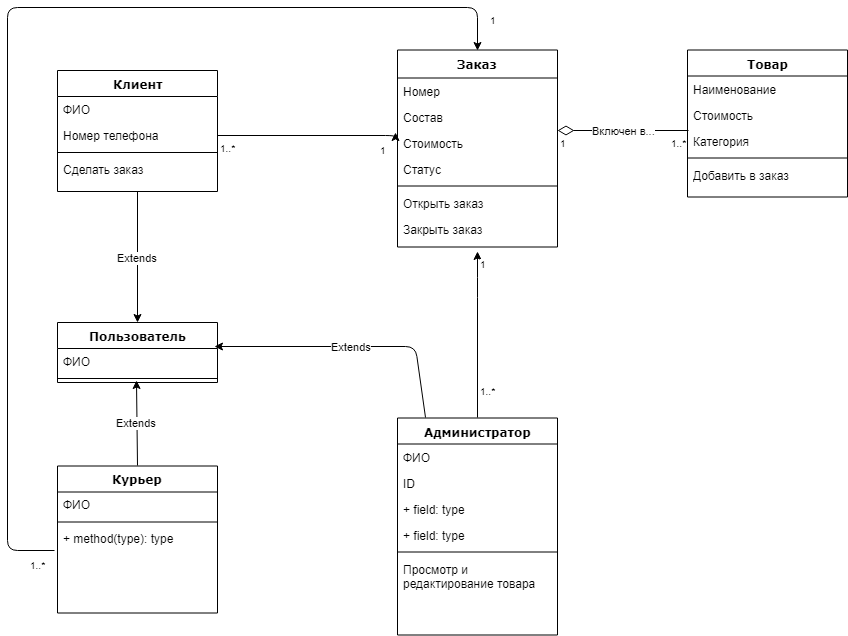

The diagram above was exported from draw.io. Its source (the exported page's mxGraphModel, read from the mxfile embedded in the PNG):
<mxGraphModel dx="1332" dy="755" grid="1" gridSize="10" guides="1" tooltips="1" connect="1" arrows="1" fold="1" page="1" pageScale="1" pageWidth="1100" pageHeight="850" background="#ffffff" math="0" shadow="0">
  <root>
    <mxCell id="0" />
    <mxCell id="1" parent="0" />
    <mxCell id="78961159f06e98e8-17" value="Товар" style="swimlane;html=1;fontStyle=1;align=center;verticalAlign=top;childLayout=stackLayout;horizontal=1;startSize=26;horizontalStack=0;resizeParent=1;resizeLast=0;collapsible=1;marginBottom=0;swimlaneFillColor=#ffffff;rounded=0;shadow=0;comic=0;labelBackgroundColor=none;strokeColor=#000000;strokeWidth=1;fillColor=none;fontFamily=Verdana;fontSize=12;fontColor=#000000;" parent="1" vertex="1">
      <mxGeometry x="710" y="92.5" width="160" height="147" as="geometry" />
    </mxCell>
    <mxCell id="78961159f06e98e8-21" value="Наименование" style="text;html=1;strokeColor=none;fillColor=none;align=left;verticalAlign=top;spacingLeft=4;spacingRight=4;whiteSpace=wrap;overflow=hidden;rotatable=0;points=[[0,0.5],[1,0.5]];portConstraint=eastwest;" parent="78961159f06e98e8-17" vertex="1">
      <mxGeometry y="26" width="160" height="26" as="geometry" />
    </mxCell>
    <mxCell id="78961159f06e98e8-23" value="Стоимость&lt;br&gt;&lt;br&gt;" style="text;html=1;strokeColor=none;fillColor=none;align=left;verticalAlign=top;spacingLeft=4;spacingRight=4;whiteSpace=wrap;overflow=hidden;rotatable=0;points=[[0,0.5],[1,0.5]];portConstraint=eastwest;" parent="78961159f06e98e8-17" vertex="1">
      <mxGeometry y="52" width="160" height="26" as="geometry" />
    </mxCell>
    <mxCell id="78961159f06e98e8-25" value="Категория" style="text;html=1;strokeColor=none;fillColor=none;align=left;verticalAlign=top;spacingLeft=4;spacingRight=4;whiteSpace=wrap;overflow=hidden;rotatable=0;points=[[0,0.5],[1,0.5]];portConstraint=eastwest;" parent="78961159f06e98e8-17" vertex="1">
      <mxGeometry y="78" width="160" height="26" as="geometry" />
    </mxCell>
    <mxCell id="78961159f06e98e8-19" value="" style="line;html=1;strokeWidth=1;fillColor=none;align=left;verticalAlign=middle;spacingTop=-1;spacingLeft=3;spacingRight=3;rotatable=0;labelPosition=right;points=[];portConstraint=eastwest;" parent="78961159f06e98e8-17" vertex="1">
      <mxGeometry y="104" width="160" height="8" as="geometry" />
    </mxCell>
    <mxCell id="78961159f06e98e8-20" value="Добавить в заказ" style="text;html=1;strokeColor=none;fillColor=none;align=left;verticalAlign=top;spacingLeft=4;spacingRight=4;whiteSpace=wrap;overflow=hidden;rotatable=0;points=[[0,0.5],[1,0.5]];portConstraint=eastwest;" parent="78961159f06e98e8-17" vertex="1">
      <mxGeometry y="112" width="160" height="26" as="geometry" />
    </mxCell>
    <mxCell id="78961159f06e98e8-30" value="Заказ" style="swimlane;html=1;fontStyle=1;align=center;verticalAlign=top;childLayout=stackLayout;horizontal=1;startSize=28;horizontalStack=0;resizeParent=1;resizeLast=0;collapsible=1;marginBottom=0;swimlaneFillColor=#ffffff;rounded=0;shadow=0;comic=0;labelBackgroundColor=none;strokeColor=#000000;strokeWidth=1;fillColor=none;fontFamily=Verdana;fontSize=12;fontColor=#000000;" parent="1" vertex="1">
      <mxGeometry x="420" y="92.5" width="160" height="197" as="geometry" />
    </mxCell>
    <mxCell id="78961159f06e98e8-31" value="Номер" style="text;html=1;strokeColor=none;fillColor=none;align=left;verticalAlign=top;spacingLeft=4;spacingRight=4;whiteSpace=wrap;overflow=hidden;rotatable=0;points=[[0,0.5],[1,0.5]];portConstraint=eastwest;" parent="78961159f06e98e8-30" vertex="1">
      <mxGeometry y="28" width="160" height="26" as="geometry" />
    </mxCell>
    <mxCell id="78961159f06e98e8-32" value="Состав" style="text;html=1;strokeColor=none;fillColor=none;align=left;verticalAlign=top;spacingLeft=4;spacingRight=4;whiteSpace=wrap;overflow=hidden;rotatable=0;points=[[0,0.5],[1,0.5]];portConstraint=eastwest;" parent="78961159f06e98e8-30" vertex="1">
      <mxGeometry y="54" width="160" height="26" as="geometry" />
    </mxCell>
    <mxCell id="78961159f06e98e8-33" value="Стоимость" style="text;html=1;strokeColor=none;fillColor=none;align=left;verticalAlign=top;spacingLeft=4;spacingRight=4;whiteSpace=wrap;overflow=hidden;rotatable=0;points=[[0,0.5],[1,0.5]];portConstraint=eastwest;" parent="78961159f06e98e8-30" vertex="1">
      <mxGeometry y="80" width="160" height="26" as="geometry" />
    </mxCell>
    <mxCell id="78961159f06e98e8-34" value="Статус" style="text;html=1;strokeColor=none;fillColor=none;align=left;verticalAlign=top;spacingLeft=4;spacingRight=4;whiteSpace=wrap;overflow=hidden;rotatable=0;points=[[0,0.5],[1,0.5]];portConstraint=eastwest;" parent="78961159f06e98e8-30" vertex="1">
      <mxGeometry y="106" width="160" height="26" as="geometry" />
    </mxCell>
    <mxCell id="78961159f06e98e8-38" value="" style="line;html=1;strokeWidth=1;fillColor=none;align=left;verticalAlign=middle;spacingTop=-1;spacingLeft=3;spacingRight=3;rotatable=0;labelPosition=right;points=[];portConstraint=eastwest;" parent="78961159f06e98e8-30" vertex="1">
      <mxGeometry y="132" width="160" height="8" as="geometry" />
    </mxCell>
    <mxCell id="78961159f06e98e8-39" value="Открыть заказ" style="text;html=1;strokeColor=none;fillColor=none;align=left;verticalAlign=top;spacingLeft=4;spacingRight=4;whiteSpace=wrap;overflow=hidden;rotatable=0;points=[[0,0.5],[1,0.5]];portConstraint=eastwest;" parent="78961159f06e98e8-30" vertex="1">
      <mxGeometry y="140" width="160" height="26" as="geometry" />
    </mxCell>
    <mxCell id="78961159f06e98e8-40" value="Закрыть заказ" style="text;html=1;strokeColor=none;fillColor=none;align=left;verticalAlign=top;spacingLeft=4;spacingRight=4;whiteSpace=wrap;overflow=hidden;rotatable=0;points=[[0,0.5],[1,0.5]];portConstraint=eastwest;" parent="78961159f06e98e8-30" vertex="1">
      <mxGeometry y="166" width="160" height="30" as="geometry" />
    </mxCell>
    <mxCell id="78961159f06e98e8-95" value="Пользователь" style="swimlane;html=1;fontStyle=1;align=center;verticalAlign=top;childLayout=stackLayout;horizontal=1;startSize=26;horizontalStack=0;resizeParent=1;resizeLast=0;collapsible=1;marginBottom=0;swimlaneFillColor=#ffffff;rounded=0;shadow=0;comic=0;labelBackgroundColor=none;strokeColor=#000000;strokeWidth=1;fillColor=none;fontFamily=Verdana;fontSize=12;fontColor=#000000;" parent="1" vertex="1">
      <mxGeometry x="80" y="365" width="160" height="60" as="geometry" />
    </mxCell>
    <mxCell id="78961159f06e98e8-96" value="ФИО" style="text;html=1;strokeColor=none;fillColor=none;align=left;verticalAlign=top;spacingLeft=4;spacingRight=4;whiteSpace=wrap;overflow=hidden;rotatable=0;points=[[0,0.5],[1,0.5]];portConstraint=eastwest;" parent="78961159f06e98e8-95" vertex="1">
      <mxGeometry y="26" width="160" height="26" as="geometry" />
    </mxCell>
    <mxCell id="78961159f06e98e8-103" value="" style="line;html=1;strokeWidth=1;fillColor=none;align=left;verticalAlign=middle;spacingTop=-1;spacingLeft=3;spacingRight=3;rotatable=0;labelPosition=right;points=[];portConstraint=eastwest;" parent="78961159f06e98e8-95" vertex="1">
      <mxGeometry y="52" width="160" height="8" as="geometry" />
    </mxCell>
    <mxCell id="78961159f06e98e8-108" value="Курьер" style="swimlane;html=1;fontStyle=1;align=center;verticalAlign=top;childLayout=stackLayout;horizontal=1;startSize=26;horizontalStack=0;resizeParent=1;resizeLast=0;collapsible=1;marginBottom=0;swimlaneFillColor=#ffffff;rounded=0;shadow=0;comic=0;labelBackgroundColor=none;strokeColor=#000000;strokeWidth=1;fillColor=none;fontFamily=Verdana;fontSize=12;fontColor=#000000;" parent="1" vertex="1">
      <mxGeometry x="80" y="508.4999999999998" width="160" height="147" as="geometry" />
    </mxCell>
    <mxCell id="78961159f06e98e8-109" value="ФИО" style="text;html=1;strokeColor=none;fillColor=none;align=left;verticalAlign=top;spacingLeft=4;spacingRight=4;whiteSpace=wrap;overflow=hidden;rotatable=0;points=[[0,0.5],[1,0.5]];portConstraint=eastwest;" parent="78961159f06e98e8-108" vertex="1">
      <mxGeometry y="26" width="160" height="26" as="geometry" />
    </mxCell>
    <mxCell id="78961159f06e98e8-116" value="" style="line;html=1;strokeWidth=1;fillColor=none;align=left;verticalAlign=middle;spacingTop=-1;spacingLeft=3;spacingRight=3;rotatable=0;labelPosition=right;points=[];portConstraint=eastwest;" parent="78961159f06e98e8-108" vertex="1">
      <mxGeometry y="52" width="160" height="8" as="geometry" />
    </mxCell>
    <mxCell id="78961159f06e98e8-120" value="+ method(type): type" style="text;html=1;strokeColor=none;fillColor=none;align=left;verticalAlign=top;spacingLeft=4;spacingRight=4;whiteSpace=wrap;overflow=hidden;rotatable=0;points=[[0,0.5],[1,0.5]];portConstraint=eastwest;" parent="78961159f06e98e8-108" vertex="1">
      <mxGeometry y="60" width="160" height="26" as="geometry" />
    </mxCell>
    <mxCell id="4kb9tujYnbXY7ILsTkTc-4" value="Клиент" style="swimlane;html=1;fontStyle=1;align=center;verticalAlign=top;childLayout=stackLayout;horizontal=1;startSize=26;horizontalStack=0;resizeParent=1;resizeLast=0;collapsible=1;marginBottom=0;swimlaneFillColor=#ffffff;rounded=0;shadow=0;comic=0;labelBackgroundColor=none;strokeColor=#000000;strokeWidth=1;fillColor=none;fontFamily=Verdana;fontSize=12;fontColor=#000000;" vertex="1" parent="1">
      <mxGeometry x="80" y="113" width="160" height="121" as="geometry" />
    </mxCell>
    <mxCell id="4kb9tujYnbXY7ILsTkTc-5" value="ФИО" style="text;html=1;strokeColor=none;fillColor=none;align=left;verticalAlign=top;spacingLeft=4;spacingRight=4;whiteSpace=wrap;overflow=hidden;rotatable=0;points=[[0,0.5],[1,0.5]];portConstraint=eastwest;" vertex="1" parent="4kb9tujYnbXY7ILsTkTc-4">
      <mxGeometry y="26" width="160" height="26" as="geometry" />
    </mxCell>
    <mxCell id="4kb9tujYnbXY7ILsTkTc-6" value="Номер телефона" style="text;html=1;strokeColor=none;fillColor=none;align=left;verticalAlign=top;spacingLeft=4;spacingRight=4;whiteSpace=wrap;overflow=hidden;rotatable=0;points=[[0,0.5],[1,0.5]];portConstraint=eastwest;" vertex="1" parent="4kb9tujYnbXY7ILsTkTc-4">
      <mxGeometry y="52" width="160" height="26" as="geometry" />
    </mxCell>
    <mxCell id="4kb9tujYnbXY7ILsTkTc-9" value="" style="line;html=1;strokeWidth=1;fillColor=none;align=left;verticalAlign=middle;spacingTop=-1;spacingLeft=3;spacingRight=3;rotatable=0;labelPosition=right;points=[];portConstraint=eastwest;" vertex="1" parent="4kb9tujYnbXY7ILsTkTc-4">
      <mxGeometry y="78" width="160" height="8" as="geometry" />
    </mxCell>
    <mxCell id="4kb9tujYnbXY7ILsTkTc-10" value="Сделать заказ" style="text;html=1;strokeColor=none;fillColor=none;align=left;verticalAlign=top;spacingLeft=4;spacingRight=4;whiteSpace=wrap;overflow=hidden;rotatable=0;points=[[0,0.5],[1,0.5]];portConstraint=eastwest;" vertex="1" parent="4kb9tujYnbXY7ILsTkTc-4">
      <mxGeometry y="86" width="160" height="26" as="geometry" />
    </mxCell>
    <mxCell id="4kb9tujYnbXY7ILsTkTc-12" value="Extends" style="endArrow=classic;html=1;exitX=0.5;exitY=1;exitDx=0;exitDy=0;entryX=0.5;entryY=0;entryDx=0;entryDy=0;" edge="1" parent="1" source="4kb9tujYnbXY7ILsTkTc-4" target="78961159f06e98e8-95">
      <mxGeometry width="50" height="50" relative="1" as="geometry">
        <mxPoint x="280" y="510" as="sourcePoint" />
        <mxPoint x="330" y="460" as="targetPoint" />
      </mxGeometry>
    </mxCell>
    <mxCell id="4kb9tujYnbXY7ILsTkTc-20" value="Extends" style="endArrow=classic;html=1;exitX=0.5;exitY=0;exitDx=0;exitDy=0;entryX=0.494;entryY=0.688;entryDx=0;entryDy=0;entryPerimeter=0;" edge="1" parent="1" source="78961159f06e98e8-108" target="78961159f06e98e8-103">
      <mxGeometry width="50" height="50" relative="1" as="geometry">
        <mxPoint x="320" y="630" as="sourcePoint" />
        <mxPoint x="370" y="580" as="targetPoint" />
      </mxGeometry>
    </mxCell>
    <mxCell id="4kb9tujYnbXY7ILsTkTc-21" value="Extends" style="endArrow=classic;html=1;exitX=0.175;exitY=-0.002;exitDx=0;exitDy=0;entryX=0.981;entryY=-0.058;entryDx=0;entryDy=0;entryPerimeter=0;exitPerimeter=0;" edge="1" parent="1" source="78961159f06e98e8-43" target="78961159f06e98e8-96">
      <mxGeometry width="50" height="50" relative="1" as="geometry">
        <mxPoint x="540" y="460" as="sourcePoint" />
        <mxPoint x="590" y="410" as="targetPoint" />
        <Array as="points">
          <mxPoint x="438" y="389" />
        </Array>
      </mxGeometry>
    </mxCell>
    <mxCell id="78961159f06e98e8-43" value="Администратор" style="swimlane;html=1;fontStyle=1;align=center;verticalAlign=top;childLayout=stackLayout;horizontal=1;startSize=26;horizontalStack=0;resizeParent=1;resizeLast=0;collapsible=1;marginBottom=0;swimlaneFillColor=#ffffff;rounded=0;shadow=0;comic=0;labelBackgroundColor=none;strokeColor=#000000;strokeWidth=1;fillColor=none;fontFamily=Verdana;fontSize=12;fontColor=#000000;" parent="1" vertex="1">
      <mxGeometry x="420" y="460.5" width="160" height="217" as="geometry" />
    </mxCell>
    <mxCell id="78961159f06e98e8-44" value="ФИО" style="text;html=1;strokeColor=none;fillColor=none;align=left;verticalAlign=top;spacingLeft=4;spacingRight=4;whiteSpace=wrap;overflow=hidden;rotatable=0;points=[[0,0.5],[1,0.5]];portConstraint=eastwest;" parent="78961159f06e98e8-43" vertex="1">
      <mxGeometry y="26" width="160" height="26" as="geometry" />
    </mxCell>
    <mxCell id="78961159f06e98e8-45" value="ID" style="text;html=1;strokeColor=none;fillColor=none;align=left;verticalAlign=top;spacingLeft=4;spacingRight=4;whiteSpace=wrap;overflow=hidden;rotatable=0;points=[[0,0.5],[1,0.5]];portConstraint=eastwest;" parent="78961159f06e98e8-43" vertex="1">
      <mxGeometry y="52" width="160" height="26" as="geometry" />
    </mxCell>
    <mxCell id="78961159f06e98e8-49" value="+ field: type" style="text;html=1;strokeColor=none;fillColor=none;align=left;verticalAlign=top;spacingLeft=4;spacingRight=4;whiteSpace=wrap;overflow=hidden;rotatable=0;points=[[0,0.5],[1,0.5]];portConstraint=eastwest;" parent="78961159f06e98e8-43" vertex="1">
      <mxGeometry y="78" width="160" height="26" as="geometry" />
    </mxCell>
    <mxCell id="78961159f06e98e8-50" value="+ field: type" style="text;html=1;strokeColor=none;fillColor=none;align=left;verticalAlign=top;spacingLeft=4;spacingRight=4;whiteSpace=wrap;overflow=hidden;rotatable=0;points=[[0,0.5],[1,0.5]];portConstraint=eastwest;" parent="78961159f06e98e8-43" vertex="1">
      <mxGeometry y="104" width="160" height="26" as="geometry" />
    </mxCell>
    <mxCell id="78961159f06e98e8-51" value="" style="line;html=1;strokeWidth=1;fillColor=none;align=left;verticalAlign=middle;spacingTop=-1;spacingLeft=3;spacingRight=3;rotatable=0;labelPosition=right;points=[];portConstraint=eastwest;" parent="78961159f06e98e8-43" vertex="1">
      <mxGeometry y="130" width="160" height="8" as="geometry" />
    </mxCell>
    <mxCell id="78961159f06e98e8-52" value="Просмотр и редактирование товара" style="text;html=1;strokeColor=none;fillColor=none;align=left;verticalAlign=top;spacingLeft=4;spacingRight=4;whiteSpace=wrap;overflow=hidden;rotatable=0;points=[[0,0.5],[1,0.5]];portConstraint=eastwest;" parent="78961159f06e98e8-43" vertex="1">
      <mxGeometry y="138" width="160" height="42" as="geometry" />
    </mxCell>
    <mxCell id="4kb9tujYnbXY7ILsTkTc-32" value="Включен в..." style="endArrow=none;html=1;endSize=12;startArrow=diamondThin;startSize=14;startFill=0;edgeStyle=orthogonalEdgeStyle;entryX=0.006;entryY=0.096;entryDx=0;entryDy=0;entryPerimeter=0;endFill=0;" edge="1" parent="1" target="78961159f06e98e8-25">
      <mxGeometry relative="1" as="geometry">
        <mxPoint x="580" y="173" as="sourcePoint" />
        <mxPoint x="740" y="173" as="targetPoint" />
      </mxGeometry>
    </mxCell>
    <mxCell id="4kb9tujYnbXY7ILsTkTc-33" value="1" style="resizable=0;html=1;align=left;verticalAlign=top;labelBackgroundColor=#ffffff;fontSize=10;" connectable="0" vertex="1" parent="4kb9tujYnbXY7ILsTkTc-32">
      <mxGeometry x="-1" relative="1" as="geometry" />
    </mxCell>
    <mxCell id="4kb9tujYnbXY7ILsTkTc-34" value="1..*&lt;br&gt;&lt;br&gt;" style="resizable=0;html=1;align=right;verticalAlign=top;labelBackgroundColor=#ffffff;fontSize=10;" connectable="0" vertex="1" parent="4kb9tujYnbXY7ILsTkTc-32">
      <mxGeometry x="1" relative="1" as="geometry" />
    </mxCell>
    <mxCell id="4kb9tujYnbXY7ILsTkTc-35" value="" style="endArrow=none;html=1;endSize=6;startArrow=classic;startSize=6;startFill=1;edgeStyle=orthogonalEdgeStyle;entryX=-0.019;entryY=0.942;entryDx=0;entryDy=0;entryPerimeter=0;endFill=0;exitX=0.5;exitY=0;exitDx=0;exitDy=0;" edge="1" parent="1" source="78961159f06e98e8-30" target="78961159f06e98e8-120">
      <mxGeometry relative="1" as="geometry">
        <mxPoint x="500" y="80" as="sourcePoint" />
        <mxPoint x="801" y="340" as="targetPoint" />
        <Array as="points">
          <mxPoint x="500" y="50" />
          <mxPoint x="30" y="50" />
          <mxPoint x="30" y="593" />
        </Array>
      </mxGeometry>
    </mxCell>
    <mxCell id="4kb9tujYnbXY7ILsTkTc-36" value="1" style="resizable=0;html=1;align=left;verticalAlign=top;labelBackgroundColor=#ffffff;fontSize=10;" connectable="0" vertex="1" parent="4kb9tujYnbXY7ILsTkTc-35">
      <mxGeometry x="-1" relative="1" as="geometry">
        <mxPoint x="10" y="-43" as="offset" />
      </mxGeometry>
    </mxCell>
    <mxCell id="4kb9tujYnbXY7ILsTkTc-37" value="1..*&lt;br&gt;&lt;br&gt;" style="resizable=0;html=1;align=right;verticalAlign=top;labelBackgroundColor=#ffffff;fontSize=10;" connectable="0" vertex="1" parent="4kb9tujYnbXY7ILsTkTc-35">
      <mxGeometry x="1" relative="1" as="geometry">
        <mxPoint x="-7" y="1.5" as="offset" />
      </mxGeometry>
    </mxCell>
    <mxCell id="4kb9tujYnbXY7ILsTkTc-38" value="" style="endArrow=none;html=1;endSize=6;startArrow=classic;startSize=6;startFill=1;edgeStyle=orthogonalEdgeStyle;entryX=1;entryY=0.5;entryDx=0;entryDy=0;endFill=0;exitX=-0.012;exitY=0.096;exitDx=0;exitDy=0;exitPerimeter=0;" edge="1" parent="1" source="78961159f06e98e8-33" target="4kb9tujYnbXY7ILsTkTc-6">
      <mxGeometry relative="1" as="geometry">
        <mxPoint x="710" y="450" as="sourcePoint" />
        <mxPoint x="841" y="450" as="targetPoint" />
        <Array as="points">
          <mxPoint x="418" y="178" />
        </Array>
      </mxGeometry>
    </mxCell>
    <mxCell id="4kb9tujYnbXY7ILsTkTc-39" value="1" style="resizable=0;html=1;align=left;verticalAlign=top;labelBackgroundColor=#ffffff;fontSize=10;" connectable="0" vertex="1" parent="4kb9tujYnbXY7ILsTkTc-38">
      <mxGeometry x="-1" relative="1" as="geometry">
        <mxPoint x="-18" y="5" as="offset" />
      </mxGeometry>
    </mxCell>
    <mxCell id="4kb9tujYnbXY7ILsTkTc-40" value="1..*&lt;br&gt;&lt;br&gt;" style="resizable=0;html=1;align=right;verticalAlign=top;labelBackgroundColor=#ffffff;fontSize=10;" connectable="0" vertex="1" parent="4kb9tujYnbXY7ILsTkTc-38">
      <mxGeometry x="1" relative="1" as="geometry">
        <mxPoint x="20" as="offset" />
      </mxGeometry>
    </mxCell>
    <mxCell id="4kb9tujYnbXY7ILsTkTc-41" value="" style="endArrow=none;html=1;endSize=6;startArrow=classic;startSize=6;startFill=1;edgeStyle=orthogonalEdgeStyle;endFill=0;exitX=0.5;exitY=1.183;exitDx=0;exitDy=0;exitPerimeter=0;" edge="1" parent="1" source="78961159f06e98e8-40">
      <mxGeometry relative="1" as="geometry">
        <mxPoint x="550" y="362.5" as="sourcePoint" />
        <mxPoint x="500" y="460" as="targetPoint" />
        <Array as="points">
          <mxPoint x="500" y="330" />
          <mxPoint x="500" y="330" />
        </Array>
      </mxGeometry>
    </mxCell>
    <mxCell id="4kb9tujYnbXY7ILsTkTc-42" value="1" style="resizable=0;html=1;align=left;verticalAlign=top;labelBackgroundColor=#ffffff;fontSize=10;" connectable="0" vertex="1" parent="4kb9tujYnbXY7ILsTkTc-41">
      <mxGeometry x="-1" relative="1" as="geometry" />
    </mxCell>
    <mxCell id="4kb9tujYnbXY7ILsTkTc-43" value="1..*&lt;br&gt;&lt;br&gt;" style="resizable=0;html=1;align=right;verticalAlign=top;labelBackgroundColor=#ffffff;fontSize=10;" connectable="0" vertex="1" parent="4kb9tujYnbXY7ILsTkTc-41">
      <mxGeometry x="1" relative="1" as="geometry">
        <mxPoint x="20" y="-39" as="offset" />
      </mxGeometry>
    </mxCell>
  </root>
</mxGraphModel>